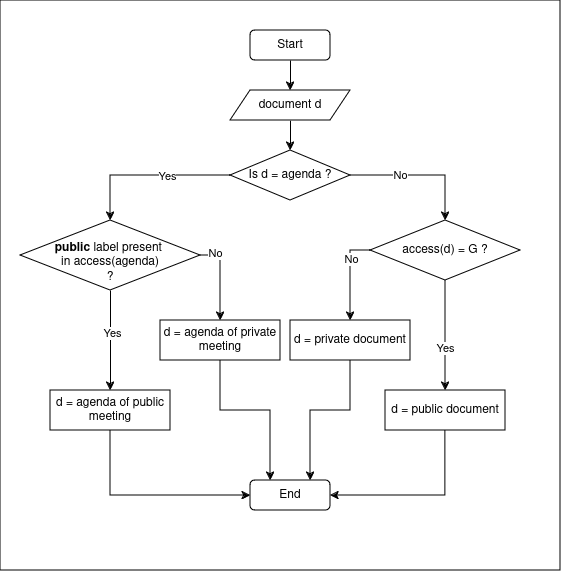

The diagram above was exported from draw.io. Its source (the exported page's mxGraphModel, read from the mxfile embedded in the PNG):
<mxGraphModel dx="1082" dy="483" grid="1" gridSize="10" guides="1" tooltips="1" connect="1" arrows="1" fold="1" page="1" pageScale="1" pageWidth="850" pageHeight="1100" math="0" shadow="0">
  <root>
    <mxCell id="0" />
    <mxCell id="1" parent="0" />
    <mxCell id="h3-moH0KFTZbWCei8-bC-36" value="" style="rounded=0;whiteSpace=wrap;html=1;" parent="1" vertex="1">
      <mxGeometry width="560" height="570" as="geometry" />
    </mxCell>
    <mxCell id="h3-moH0KFTZbWCei8-bC-1" value="Start" style="rounded=1;whiteSpace=wrap;html=1;" parent="1" vertex="1">
      <mxGeometry x="250" y="30" width="80" height="30" as="geometry" />
    </mxCell>
    <mxCell id="h3-moH0KFTZbWCei8-bC-2" value="&lt;div&gt;access(d) = G ?&lt;br&gt;&lt;/div&gt;" style="rhombus;whiteSpace=wrap;html=1;" parent="1" vertex="1">
      <mxGeometry x="370" y="220" width="150" height="60" as="geometry" />
    </mxCell>
    <mxCell id="h3-moH0KFTZbWCei8-bC-4" value="d = public document" style="rounded=0;whiteSpace=wrap;html=1;" parent="1" vertex="1">
      <mxGeometry x="385" y="390" width="120" height="40" as="geometry" />
    </mxCell>
    <mxCell id="h3-moH0KFTZbWCei8-bC-6" value="" style="endArrow=classic;html=1;rounded=0;" parent="1" source="h3-moH0KFTZbWCei8-bC-10" edge="1">
      <mxGeometry width="50" height="50" relative="1" as="geometry">
        <mxPoint x="130" y="90" as="sourcePoint" />
        <mxPoint x="290" y="150" as="targetPoint" />
      </mxGeometry>
    </mxCell>
    <mxCell id="h3-moH0KFTZbWCei8-bC-11" value="" style="endArrow=classic;html=1;rounded=0;" parent="1" source="h3-moH0KFTZbWCei8-bC-1" target="h3-moH0KFTZbWCei8-bC-10" edge="1">
      <mxGeometry width="50" height="50" relative="1" as="geometry">
        <mxPoint x="290" y="60" as="sourcePoint" />
        <mxPoint x="290" y="160" as="targetPoint" />
      </mxGeometry>
    </mxCell>
    <mxCell id="h3-moH0KFTZbWCei8-bC-10" value="document d" style="shape=parallelogram;perimeter=parallelogramPerimeter;whiteSpace=wrap;html=1;fixedSize=1;" parent="1" vertex="1">
      <mxGeometry x="230" y="90" width="120" height="30" as="geometry" />
    </mxCell>
    <mxCell id="h3-moH0KFTZbWCei8-bC-12" value="d = private document" style="rounded=0;whiteSpace=wrap;html=1;" parent="1" vertex="1">
      <mxGeometry x="290" y="320" width="120" height="40" as="geometry" />
    </mxCell>
    <mxCell id="h3-moH0KFTZbWCei8-bC-13" value="&lt;div&gt;&lt;b&gt;&lt;br&gt;&lt;/b&gt;&lt;/div&gt;&lt;div&gt;&lt;b&gt;public &lt;/b&gt;label present&amp;nbsp;&lt;/div&gt;&lt;div&gt;in access(agenda)&lt;br&gt;&lt;/div&gt;&lt;div&gt;?&lt;br&gt;&lt;/div&gt;" style="rhombus;whiteSpace=wrap;html=1;" parent="1" vertex="1">
      <mxGeometry x="20" y="220" width="180" height="70" as="geometry" />
    </mxCell>
    <mxCell id="h3-moH0KFTZbWCei8-bC-33" value="End" style="rounded=1;whiteSpace=wrap;html=1;" parent="1" vertex="1">
      <mxGeometry x="250" y="480" width="80" height="30" as="geometry" />
    </mxCell>
    <mxCell id="9fj0sCiPOQnid7xYMzKp-1" value="Is d = agenda ?" style="rhombus;whiteSpace=wrap;html=1;" vertex="1" parent="1">
      <mxGeometry x="230" y="150" width="120" height="50" as="geometry" />
    </mxCell>
    <mxCell id="9fj0sCiPOQnid7xYMzKp-2" value="" style="endArrow=classic;html=1;rounded=0;exitX=1;exitY=0.5;exitDx=0;exitDy=0;entryX=0.5;entryY=0;entryDx=0;entryDy=0;" edge="1" parent="1" source="9fj0sCiPOQnid7xYMzKp-1" target="h3-moH0KFTZbWCei8-bC-2">
      <mxGeometry width="50" height="50" relative="1" as="geometry">
        <mxPoint x="400" y="280" as="sourcePoint" />
        <mxPoint x="450" y="230" as="targetPoint" />
        <Array as="points">
          <mxPoint x="445" y="175" />
        </Array>
      </mxGeometry>
    </mxCell>
    <mxCell id="9fj0sCiPOQnid7xYMzKp-3" value="No" style="edgeLabel;html=1;align=center;verticalAlign=middle;resizable=0;points=[];" vertex="1" connectable="0" parent="9fj0sCiPOQnid7xYMzKp-2">
      <mxGeometry x="-0.296" y="1" relative="1" as="geometry">
        <mxPoint as="offset" />
      </mxGeometry>
    </mxCell>
    <mxCell id="9fj0sCiPOQnid7xYMzKp-11" value="" style="endArrow=classic;html=1;rounded=0;exitX=0;exitY=0.5;exitDx=0;exitDy=0;entryX=0.5;entryY=0;entryDx=0;entryDy=0;" edge="1" parent="1" source="9fj0sCiPOQnid7xYMzKp-1" target="h3-moH0KFTZbWCei8-bC-13">
      <mxGeometry width="50" height="50" relative="1" as="geometry">
        <mxPoint x="400" y="290" as="sourcePoint" />
        <mxPoint x="450" y="240" as="targetPoint" />
        <Array as="points">
          <mxPoint x="110" y="175" />
        </Array>
      </mxGeometry>
    </mxCell>
    <mxCell id="9fj0sCiPOQnid7xYMzKp-12" value="Yes" style="edgeLabel;html=1;align=center;verticalAlign=middle;resizable=0;points=[];" vertex="1" connectable="0" parent="9fj0sCiPOQnid7xYMzKp-11">
      <mxGeometry x="-0.2258" relative="1" as="geometry">
        <mxPoint as="offset" />
      </mxGeometry>
    </mxCell>
    <mxCell id="9fj0sCiPOQnid7xYMzKp-16" value="" style="endArrow=classic;html=1;rounded=0;exitX=0;exitY=0.5;exitDx=0;exitDy=0;entryX=0.5;entryY=0;entryDx=0;entryDy=0;" edge="1" parent="1" source="h3-moH0KFTZbWCei8-bC-2" target="h3-moH0KFTZbWCei8-bC-12">
      <mxGeometry width="50" height="50" relative="1" as="geometry">
        <mxPoint x="400" y="320" as="sourcePoint" />
        <mxPoint x="450" y="270" as="targetPoint" />
        <Array as="points">
          <mxPoint x="350" y="250" />
        </Array>
      </mxGeometry>
    </mxCell>
    <mxCell id="9fj0sCiPOQnid7xYMzKp-18" value="No" style="edgeLabel;html=1;align=center;verticalAlign=middle;resizable=0;points=[];" vertex="1" connectable="0" parent="9fj0sCiPOQnid7xYMzKp-16">
      <mxGeometry x="-0.38" relative="1" as="geometry">
        <mxPoint as="offset" />
      </mxGeometry>
    </mxCell>
    <mxCell id="9fj0sCiPOQnid7xYMzKp-17" value="" style="endArrow=classic;html=1;rounded=0;entryX=0.5;entryY=0;entryDx=0;entryDy=0;exitX=0.5;exitY=1;exitDx=0;exitDy=0;" edge="1" parent="1" source="h3-moH0KFTZbWCei8-bC-2" target="h3-moH0KFTZbWCei8-bC-4">
      <mxGeometry width="50" height="50" relative="1" as="geometry">
        <mxPoint x="400" y="320" as="sourcePoint" />
        <mxPoint x="450" y="270" as="targetPoint" />
        <Array as="points">
          <mxPoint x="445" y="330" />
        </Array>
      </mxGeometry>
    </mxCell>
    <mxCell id="9fj0sCiPOQnid7xYMzKp-20" value="Yes" style="edgeLabel;html=1;align=center;verticalAlign=middle;resizable=0;points=[];" vertex="1" connectable="0" parent="9fj0sCiPOQnid7xYMzKp-17">
      <mxGeometry x="0.225" y="-1" relative="1" as="geometry">
        <mxPoint as="offset" />
      </mxGeometry>
    </mxCell>
    <mxCell id="9fj0sCiPOQnid7xYMzKp-21" value="d = agenda of private meeting" style="rounded=0;whiteSpace=wrap;html=1;" vertex="1" parent="1">
      <mxGeometry x="160" y="320" width="120" height="40" as="geometry" />
    </mxCell>
    <mxCell id="9fj0sCiPOQnid7xYMzKp-22" value="d = agenda of public meeting" style="rounded=0;whiteSpace=wrap;html=1;" vertex="1" parent="1">
      <mxGeometry x="50" y="390" width="120" height="40" as="geometry" />
    </mxCell>
    <mxCell id="9fj0sCiPOQnid7xYMzKp-23" value="" style="endArrow=classic;html=1;rounded=0;exitX=1;exitY=0.5;exitDx=0;exitDy=0;" edge="1" parent="1" source="h3-moH0KFTZbWCei8-bC-13" target="9fj0sCiPOQnid7xYMzKp-21">
      <mxGeometry width="50" height="50" relative="1" as="geometry">
        <mxPoint x="400" y="350" as="sourcePoint" />
        <mxPoint x="450" y="300" as="targetPoint" />
        <Array as="points">
          <mxPoint x="220" y="255" />
        </Array>
      </mxGeometry>
    </mxCell>
    <mxCell id="9fj0sCiPOQnid7xYMzKp-24" value="No" style="edgeLabel;html=1;align=center;verticalAlign=middle;resizable=0;points=[];" vertex="1" connectable="0" parent="9fj0sCiPOQnid7xYMzKp-23">
      <mxGeometry x="-0.6706" y="3" relative="1" as="geometry">
        <mxPoint as="offset" />
      </mxGeometry>
    </mxCell>
    <mxCell id="9fj0sCiPOQnid7xYMzKp-25" value="" style="endArrow=classic;html=1;rounded=0;exitX=0.5;exitY=1;exitDx=0;exitDy=0;" edge="1" parent="1" source="h3-moH0KFTZbWCei8-bC-13" target="9fj0sCiPOQnid7xYMzKp-22">
      <mxGeometry width="50" height="50" relative="1" as="geometry">
        <mxPoint x="400" y="350" as="sourcePoint" />
        <mxPoint x="450" y="300" as="targetPoint" />
      </mxGeometry>
    </mxCell>
    <mxCell id="9fj0sCiPOQnid7xYMzKp-30" value="Yes" style="edgeLabel;html=1;align=center;verticalAlign=middle;resizable=0;points=[];" vertex="1" connectable="0" parent="9fj0sCiPOQnid7xYMzKp-25">
      <mxGeometry x="-0.16" y="1" relative="1" as="geometry">
        <mxPoint as="offset" />
      </mxGeometry>
    </mxCell>
    <mxCell id="9fj0sCiPOQnid7xYMzKp-26" value="" style="endArrow=classic;html=1;rounded=0;exitX=0.5;exitY=1;exitDx=0;exitDy=0;entryX=0;entryY=0.5;entryDx=0;entryDy=0;" edge="1" parent="1" source="9fj0sCiPOQnid7xYMzKp-22" target="h3-moH0KFTZbWCei8-bC-33">
      <mxGeometry width="50" height="50" relative="1" as="geometry">
        <mxPoint x="400" y="530" as="sourcePoint" />
        <mxPoint x="450" y="480" as="targetPoint" />
        <Array as="points">
          <mxPoint x="110" y="495" />
        </Array>
      </mxGeometry>
    </mxCell>
    <mxCell id="9fj0sCiPOQnid7xYMzKp-27" value="" style="endArrow=classic;html=1;rounded=0;exitX=0.5;exitY=1;exitDx=0;exitDy=0;entryX=1;entryY=0.5;entryDx=0;entryDy=0;" edge="1" parent="1" source="h3-moH0KFTZbWCei8-bC-4" target="h3-moH0KFTZbWCei8-bC-33">
      <mxGeometry width="50" height="50" relative="1" as="geometry">
        <mxPoint x="400" y="530" as="sourcePoint" />
        <mxPoint x="450" y="480" as="targetPoint" />
        <Array as="points">
          <mxPoint x="445" y="495" />
        </Array>
      </mxGeometry>
    </mxCell>
    <mxCell id="9fj0sCiPOQnid7xYMzKp-28" value="" style="endArrow=classic;html=1;rounded=0;exitX=0.5;exitY=1;exitDx=0;exitDy=0;entryX=0.25;entryY=0;entryDx=0;entryDy=0;" edge="1" parent="1" source="9fj0sCiPOQnid7xYMzKp-21" target="h3-moH0KFTZbWCei8-bC-33">
      <mxGeometry width="50" height="50" relative="1" as="geometry">
        <mxPoint x="400" y="530" as="sourcePoint" />
        <mxPoint x="450" y="480" as="targetPoint" />
        <Array as="points">
          <mxPoint x="220" y="410" />
          <mxPoint x="270" y="410" />
        </Array>
      </mxGeometry>
    </mxCell>
    <mxCell id="9fj0sCiPOQnid7xYMzKp-29" value="" style="endArrow=classic;html=1;rounded=0;exitX=0.5;exitY=1;exitDx=0;exitDy=0;entryX=0.75;entryY=0;entryDx=0;entryDy=0;" edge="1" parent="1" source="h3-moH0KFTZbWCei8-bC-12" target="h3-moH0KFTZbWCei8-bC-33">
      <mxGeometry width="50" height="50" relative="1" as="geometry">
        <mxPoint x="400" y="350" as="sourcePoint" />
        <mxPoint x="450" y="300" as="targetPoint" />
        <Array as="points">
          <mxPoint x="350" y="410" />
          <mxPoint x="310" y="410" />
        </Array>
      </mxGeometry>
    </mxCell>
  </root>
</mxGraphModel>